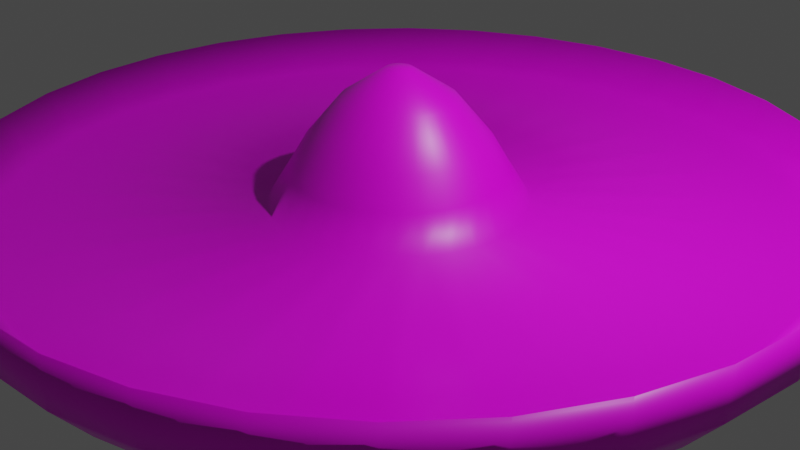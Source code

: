 # Source: sombrero.blend  (saved by Blender 2.93.21; exported with 4.5.12 LTS)
import bpy
from mathutils import Matrix  # noqa: F401  (used for matrix-valued properties, if any)

bpy.ops.wm.read_factory_settings(use_empty=True)
scene = bpy.context.scene
scene.name = 'Scene'

# ---- collections
col_collection = bpy.data.collections.new('Collection'); scene.collection.children.link(col_collection)

# ---- images (referenced by path relative to the original .blend; pixels are not part of the script)
import os
ASSET_DIR = os.environ.get("B2B_ASSET_DIR", "")  # directory of the original .blend (textures are referenced by path, not embedded)
HERE = os.path.dirname(os.path.abspath(__file__))  # packed textures are extracted next to this script under _unpacked/

def load_image(name, relpath, width, height, colorspace="sRGB"):
    """Load a texture the original file referenced (path relative to the .blend, or extracted next to this script)."""
    p = next((c for c in (os.path.join(HERE, relpath), os.path.join(ASSET_DIR, relpath)) if relpath and os.path.exists(c)), "")
    if p:
        img = bpy.data.images.load(p, check_existing=True)
        img.name = name
    else:  # same state as the original file: an image datablock whose file is absent (Cycles renders it pink)
        img = bpy.data.images.new(name, width, height)
        img.source = "FILE"
        img.filepath = "//" + (relpath or name)
    img.colorspace_settings.name = colorspace
    return img
img_sombreros_png = load_image('sombreros.png', 'sombreros.png', 1024, 1024, 'sRGB')

# ---- materials (node trees are filled in below, after node groups)
mat_materialmaam = bpy.data.materials.new('MaterialMaam')
mat_materialmaam.alpha_threshold = 0.0
mat_materialmaam.use_transparent_shadow = False
mat_materialmaam.line_color = (0.0, 0.0, 0.0, 1.0)

# ---- material node trees
mat_materialmaam.use_nodes = True; mat_materialmaam.node_tree.nodes.clear()
_N = mat_materialmaam.node_tree.nodes; _L = mat_materialmaam.node_tree.links
n0 = _N.new('ShaderNodeOutputMaterial'); n0.name = 'Material Output'; n0.location = (300, 300)
n1 = _N.new('ShaderNodeBsdfPrincipled'); n1.name = 'Principled BSDF'; n1.location = (10, 300)
n1.distribution = 'GGX'
n1.subsurface_method = 'BURLEY'
n1.inputs[2].default_value = 0.4
n1.inputs[3].default_value = 1.45
n1.inputs[27].default_value = (0.0, 0.0, 0.0, 1.0)
n1.inputs[28].default_value = 1.0
n2 = _N.new('ShaderNodeTexImage'); n2.name = 'Image Texture'; n2.location = (-280, 275)
n2.image = img_sombreros_png
_L.new(n1.outputs[0], n0.inputs[0])
_L.new(n2.outputs[0], n1.inputs[0])
n0.is_active_output = True

# ---- world
world_world = bpy.data.worlds.new('World'); scene.world = world_world
world_world.use_nodes = True; world_world.node_tree.nodes.clear()
_N = world_world.node_tree.nodes; _L = world_world.node_tree.links
n0 = _N.new('ShaderNodeOutputWorld'); n0.name = 'World Output'; n0.location = (300, 300)
n1 = _N.new('ShaderNodeBackground'); n1.name = 'Background'; n1.location = (10, 300)
n1.inputs[0].default_value = (0.05088, 0.05088, 0.05088, 1.0)
_L.new(n1.outputs[0], n0.inputs[0])
n0.is_active_output = True
world_world.color = (0.05088, 0.05088, 0.05088)
world_world.use_sun_shadow = False
world_world.sun_shadow_jitter_overblur = 0.0

# ---- cameras
cam_camera = bpy.data.cameras.new('Camera')
cam_camera.clip_end = 100.0
cam_camera.ortho_scale = 7.314

# ---- lights
light_light = bpy.data.lights.new('Light', 'POINT')
light_light.transmission_factor = 0.0
light_light.energy = 1000.0
light_light.shadow_soft_size = 0.1
light_light.shadow_maximum_resolution = 0.006
light_light.use_absolute_resolution = True

# ---- meshes
me_cylinder = bpy.data.meshes.new('Cylinder')
me_cylinder.from_pydata([(0.0, 4.0, -0.25), (-3.414e-07, 1.318, 0.25), (0.7804, 3.923, -0.25), (0.2571, 1.292, 0.25), (1.531, 3.696, -0.25), (0.5043, 1.217, 0.25), (2.222, 3.326, -0.25), (0.7321, 1.096, 0.25), (2.828, 2.828, -0.25), (0.9318, 0.9318, 0.25), (3.326, 2.222, -0.25), (1.096, 0.7321, 0.25), (3.696, 1.531, -0.25), (1.217, 0.5043, 0.25), (3.923, 0.7804, -0.25), (1.292, 0.2571, 0.25), (4.0, -1.748e-07, -0.25), (1.318, -9.452e-08, 0.25), (3.923, -0.7804, -0.25), (1.292, -0.2571, 0.25), (3.696, -1.531, -0.25), (1.217, -0.5043, 0.25), (3.326, -2.222, -0.25), (1.096, -0.7321, 0.25), (2.828, -2.828, -0.25), (0.9318, -0.9318, 0.25), (2.222, -3.326, -0.25), (0.7321, -1.096, 0.25), (1.531, -3.696, -0.25), (0.5043, -1.217, 0.25), (0.7804, -3.923, -0.25), (0.2571, -1.292, 0.25), (-3.497e-07, -4.0, -0.25), (-1.89e-07, -1.318, 0.25), (-0.7804, -3.923, -0.25), (-0.2571, -1.292, 0.25), (-1.531, -3.696, -0.25), (-0.5043, -1.217, 0.25), (-2.222, -3.326, -0.25), (-0.7321, -1.096, 0.25), (-2.828, -2.828, -0.25), (-0.9318, -0.9318, 0.25), (-3.326, -2.222, -0.25), (-1.096, -0.7321, 0.25), (-3.696, -1.531, -0.25), (-1.217, -0.5043, 0.25), (-3.923, -0.7804, -0.25), (-1.292, -0.2571, 0.25), (-4.0, 4.77e-08, -0.25), (-1.318, 4.77e-08, 0.25), (-3.923, 0.7804, -0.25), (-1.292, 0.2571, 0.25), (-3.696, 1.531, -0.25), (-1.217, 0.5043, 0.25), (-3.326, 2.222, -0.25), (-1.096, 0.7321, 0.25), (-2.828, 2.828, -0.25), (-0.9318, 0.9318, 0.25), (-2.222, 3.326, -0.25), (-0.7321, 1.096, 0.25), (-1.531, 3.696, -0.25), (-0.5043, 1.217, 0.25), (-0.7804, 3.923, -0.25), (-0.2571, 1.292, 0.25), (4.623e-08, 4.359, 0.1994), (0.8505, 4.276, 0.1994), (0.8505, 4.276, 0.6994), (4.623e-08, 4.359, 0.6994), (1.668, 4.027, 0.1994), (1.668, 4.027, 0.6994), (2.422, 3.625, 0.1994), (2.422, 3.625, 0.6994), (3.082, 3.082, 0.1994), (3.082, 3.082, 0.6994), (3.625, 2.422, 0.1994), (3.625, 2.422, 0.6994), (4.027, 1.668, 0.1994), (4.027, 1.668, 0.6994), (4.276, 0.8505, 0.1994), (4.276, 0.8505, 0.6994), (4.359, -1.851e-07, 0.1994), (4.359, -1.851e-07, 0.6994), (4.276, -0.8505, 0.1994), (4.276, -0.8505, 0.6994), (4.027, -1.668, 0.1994), (4.027, -1.668, 0.6994), (3.625, -2.422, 0.1994), (3.625, -2.422, 0.6994), (3.082, -3.082, 0.1994), (3.082, -3.082, 0.6994), (2.422, -3.625, 0.1994), (2.422, -3.625, 0.6994), (1.668, -4.027, 0.1994), (1.668, -4.027, 0.6994), (0.8505, -4.276, 0.1994), (0.8505, -4.276, 0.6994), (-3.702e-07, -4.359, 0.1994), (-3.702e-07, -4.359, 0.6994), (-0.8505, -4.276, 0.1994), (-0.8505, -4.276, 0.6994), (-1.668, -4.027, 0.1994), (-1.668, -4.027, 0.6994), (-2.422, -3.625, 0.1994), (-2.422, -3.625, 0.6994), (-3.082, -3.082, 0.1994), (-3.082, -3.082, 0.6994), (-3.625, -2.422, 0.1994), (-3.625, -2.422, 0.6994), (-4.027, -1.668, 0.1994), (-4.027, -1.668, 0.6994), (-4.276, -0.8505, 0.1994), (-4.276, -0.8505, 0.6994), (-4.359, 4.77e-08, 0.1994), (-4.359, 4.77e-08, 0.6994), (-4.276, 0.8505, 0.1994), (-4.276, 0.8505, 0.6994), (-4.027, 1.668, 0.1994), (-4.027, 1.668, 0.6994), (-3.625, 2.422, 0.1994), (-3.625, 2.422, 0.6994), (-3.082, 3.082, 0.1994), (-3.082, 3.082, 0.6994), (-2.422, 3.625, 0.1994), (-2.422, 3.625, 0.6994), (-1.668, 4.027, 0.1994), (-1.668, 4.027, 0.6994), (-0.8505, 4.276, 0.1994), (-0.8505, 4.276, 0.6994), (0.7804, 3.923, 0.25), (0.0, 4.0, 0.25), (1.531, 3.696, 0.25), (2.222, 3.326, 0.25), (2.828, 2.828, 0.25), (3.326, 2.222, 0.25), (3.696, 1.531, 0.25), (3.923, 0.7804, 0.25), (4.0, -1.748e-07, 0.25), (3.923, -0.7804, 0.25), (3.696, -1.531, 0.25), (3.326, -2.222, 0.25), (2.828, -2.828, 0.25), (2.222, -3.326, 0.25), (1.531, -3.696, 0.25), (0.7804, -3.923, 0.25), (-3.497e-07, -4.0, 0.25), (-0.7804, -3.923, 0.25), (-1.531, -3.696, 0.25), (-2.222, -3.326, 0.25), (-2.828, -2.828, 0.25), (-3.326, -2.222, 0.25), (-3.696, -1.531, 0.25), (-3.923, -0.7804, 0.25), (-4.0, 4.77e-08, 0.25), (-3.923, 0.7804, 0.25), (-3.696, 1.531, 0.25), (-3.326, 2.222, 0.25), (-2.828, 2.828, 0.25), (-2.222, 3.326, 0.25), (-1.531, 3.696, 0.25), (-0.7804, 3.923, 0.25), (0.1825, 0.9176, 0.8756), (-2.504e-07, 0.9355, 0.8756), (0.358, 0.8643, 0.8756), (0.5198, 0.7779, 0.8756), (0.6615, 0.6615, 0.8756), (0.7779, 0.5198, 0.8756), (0.8643, 0.358, 0.8756), (0.9176, 0.1825, 0.8756), (0.9355, -6.837e-08, 0.8756), (0.9176, -0.1825, 0.8756), (0.8643, -0.358, 0.8756), (0.7779, -0.5198, 0.8756), (0.6615, -0.6615, 0.8756), (0.5198, -0.7779, 0.8756), (0.358, -0.8643, 0.8756), (0.1825, -0.9176, 0.8756), (-1.422e-07, -0.9355, 0.8756), (-0.1825, -0.9176, 0.8756), (-0.358, -0.8643, 0.8756), (-0.5198, -0.7779, 0.8756), (-0.6615, -0.6615, 0.8756), (-0.7779, -0.5198, 0.8756), (-0.8643, -0.358, 0.8756), (-0.9176, -0.1825, 0.8756), (-0.9355, 3.26e-08, 0.8756), (-0.9176, 0.1825, 0.8756), (-0.8643, 0.358, 0.8756), (-0.7779, 0.5198, 0.8756), (-0.6615, 0.6615, 0.8756), (-0.5198, 0.7779, 0.8756), (-0.358, 0.8643, 0.8756), (-0.1825, 0.9176, 0.8756), (0.113, 0.568, 1.304), (-1.72e-07, 0.5791, 1.304), (0.2216, 0.535, 1.304), (0.3217, 0.4815, 1.304), (0.4095, 0.4095, 1.304), (0.4815, 0.3217, 1.304), (0.535, 0.2216, 1.304), (0.568, 0.113, 1.304), (0.5791, -4.159e-08, 1.304), (0.568, -0.113, 1.304), (0.535, -0.2216, 1.304), (0.4815, -0.3217, 1.304), (0.4095, -0.4095, 1.304), (0.3217, -0.4815, 1.304), (0.2216, -0.535, 1.304), (0.113, -0.568, 1.304), (-1.05e-07, -0.5791, 1.304), (-0.113, -0.568, 1.304), (-0.2216, -0.535, 1.304), (-0.3217, -0.4815, 1.304), (-0.4095, -0.4095, 1.304), (-0.4815, -0.3217, 1.304), (-0.535, -0.2216, 1.304), (-0.568, -0.113, 1.304), (-0.5791, 2.09e-08, 1.304), (-0.568, 0.113, 1.304), (-0.535, 0.2216, 1.304), (-0.4815, 0.3217, 1.304), (-0.4095, 0.4095, 1.304), (-0.3217, 0.4815, 1.304), (-0.2216, 0.535, 1.304), (-0.113, 0.568, 1.304), (0.02728, 0.1371, 1.596), (-6.668e-08, 0.1398, 1.596), (0.05351, 0.1292, 1.596), (0.07768, 0.1163, 1.596), (0.09887, 0.09887, 1.596), (0.1163, 0.07768, 1.596), (0.1292, 0.05351, 1.596), (0.1371, 0.02728, 1.596), (0.1398, -8.087e-09, 1.596), (0.1371, -0.02728, 1.596), (0.1292, -0.05351, 1.596), (0.1163, -0.07768, 1.596), (0.09887, -0.09887, 1.596), (0.07768, -0.1163, 1.596), (0.05351, -0.1292, 1.596), (0.02728, -0.1371, 1.596), (-5.051e-08, -0.1398, 1.596), (-0.02728, -0.1371, 1.596), (-0.05351, -0.1292, 1.596), (-0.07768, -0.1163, 1.596), (-0.09887, -0.09887, 1.596), (-0.1163, -0.07768, 1.596), (-0.1292, -0.05351, 1.596), (-0.1371, -0.02728, 1.596), (-0.1398, 7.005e-09, 1.596), (-0.1371, 0.02728, 1.596), (-0.1292, 0.05351, 1.596), (-0.1163, 0.07768, 1.596), (-0.09887, 0.09887, 1.596), (-0.07768, 0.1163, 1.596), (-0.05351, 0.1292, 1.596), (-0.02728, 0.1371, 1.596), (0.2158, 1.085, 0.5878), (0.4233, 1.022, 0.5878), (-0.7822, 0.7822, 0.5878), (-0.6146, 0.9198, 0.5878), (0.2158, -1.085, 0.5878), (-1.623e-07, -1.106, 0.5878), (0.6146, 0.9198, 0.5878), (-0.4233, 1.022, 0.5878), (-0.2158, -1.085, 0.5878), (0.7822, 0.7822, 0.5878), (-0.2158, 1.085, 0.5878), (-0.4233, -1.022, 0.5878), (0.9198, 0.6146, 0.5878), (-2.902e-07, 1.106, 0.5878), (-0.6146, -0.9198, 0.5878), (1.022, 0.4233, 0.5878), (-0.7822, -0.7822, 0.5878), (1.085, 0.2158, 0.5878), (-0.9198, -0.6146, 0.5878), (1.106, -8.186e-08, 0.5878), (-1.022, -0.4233, 0.5878), (1.085, -0.2158, 0.5878), (-1.085, -0.2158, 0.5878), (1.022, -0.4233, 0.5878), (-1.106, 3.753e-08, 0.5878), (0.9198, -0.6146, 0.5878), (-1.085, 0.2158, 0.5878), (0.7822, -0.7822, 0.5878), (-1.022, 0.4233, 0.5878), (0.6146, -0.9198, 0.5878), (-0.9198, 0.6146, 0.5878), (0.4233, -1.022, 0.5878), (3.18e-08, -1.412e-09, 1.611)], [], [(134, 135, 79, 77), (32, 30, 94, 96), (14, 12, 76, 78), (151, 152, 113, 111), (142, 143, 95, 93), (48, 46, 110, 112), (133, 134, 77, 75), (30, 28, 92, 94), (159, 129, 67, 127), (12, 10, 74, 76), (150, 151, 111, 109), (0, 62, 126, 64), (141, 142, 93, 91), (46, 44, 108, 110), (132, 133, 75, 73), (28, 26, 90, 92), (158, 159, 127, 125), (10, 8, 72, 74), (149, 150, 109, 107), (62, 60, 124, 126), (140, 141, 91, 89), (44, 42, 106, 108), (131, 132, 73, 71), (26, 24, 88, 90), (157, 158, 125, 123), (8, 6, 70, 72), (148, 149, 107, 105), (60, 58, 122, 124), (139, 140, 89, 87), (42, 40, 104, 106), (257, 256, 160, 162), (130, 131, 71, 69), (24, 22, 86, 88), (0, 2, 4, 6, 8, 10, 12, 14, 16, 18, 20, 22, 24, 26, 28, 30, 32, 34, 36, 38, 40, 42, 44, 46, 48, 50, 52, 54, 56, 58, 60, 62), (64, 67, 66, 65), (65, 66, 69, 68), (68, 69, 71, 70), (70, 71, 73, 72), (72, 73, 75, 74), (74, 75, 77, 76), (76, 77, 79, 78), (78, 79, 81, 80), (80, 81, 83, 82), (82, 83, 85, 84), (84, 85, 87, 86), (86, 87, 89, 88), (88, 89, 91, 90), (90, 91, 93, 92), (92, 93, 95, 94), (94, 95, 97, 96), (96, 97, 99, 98), (98, 99, 101, 100), (100, 101, 103, 102), (102, 103, 105, 104), (104, 105, 107, 106), (106, 107, 109, 108), (108, 109, 111, 110), (110, 111, 113, 112), (112, 113, 115, 114), (114, 115, 117, 116), (116, 117, 119, 118), (118, 119, 121, 120), (120, 121, 123, 122), (122, 123, 125, 124), (124, 125, 127, 126), (126, 127, 67, 64), (50, 48, 112, 114), (143, 144, 97, 95), (152, 153, 115, 113), (16, 14, 78, 80), (34, 32, 96, 98), (135, 136, 81, 79), (52, 50, 114, 116), (144, 145, 99, 97), (153, 154, 117, 115), (18, 16, 80, 82), (36, 34, 98, 100), (136, 137, 83, 81), (2, 0, 64, 65), (54, 52, 116, 118), (145, 146, 101, 99), (129, 128, 66, 67), (154, 155, 119, 117), (20, 18, 82, 84), (38, 36, 100, 102), (137, 138, 85, 83), (56, 54, 118, 120), (146, 147, 103, 101), (4, 2, 65, 68), (155, 156, 121, 119), (22, 20, 84, 86), (128, 130, 69, 66), (40, 38, 102, 104), (138, 139, 87, 85), (58, 56, 120, 122), (147, 148, 105, 103), (6, 4, 68, 70), (156, 157, 123, 121), (1, 3, 128, 129), (3, 5, 130, 128), (5, 7, 131, 130), (7, 9, 132, 131), (9, 11, 133, 132), (11, 13, 134, 133), (13, 15, 135, 134), (15, 17, 136, 135), (17, 19, 137, 136), (19, 21, 138, 137), (21, 23, 139, 138), (23, 25, 140, 139), (25, 27, 141, 140), (27, 29, 142, 141), (29, 31, 143, 142), (31, 33, 144, 143), (33, 35, 145, 144), (35, 37, 146, 145), (37, 39, 147, 146), (39, 41, 148, 147), (41, 43, 149, 148), (43, 45, 150, 149), (45, 47, 151, 150), (47, 49, 152, 151), (49, 51, 153, 152), (51, 53, 154, 153), (53, 55, 155, 154), (55, 57, 156, 155), (57, 59, 157, 156), (59, 61, 158, 157), (61, 63, 159, 158), (63, 1, 129, 159), (165, 164, 196, 197), (259, 258, 188, 189), (261, 260, 175, 176), (262, 257, 162, 163), (263, 259, 189, 190), (264, 261, 176, 177), (265, 262, 163, 164), (266, 263, 190, 191), (267, 264, 177, 178), (268, 265, 164, 165), (269, 266, 191, 161), (270, 267, 178, 179), (271, 268, 165, 166), (272, 270, 179, 180), (273, 271, 166, 167), (274, 272, 180, 181), (275, 273, 167, 168), (276, 274, 181, 182), (277, 275, 168, 169), (278, 276, 182, 183), (279, 277, 169, 170), (280, 278, 183, 184), (281, 279, 170, 171), (282, 280, 184, 185), (283, 281, 171, 172), (284, 282, 185, 186), (285, 283, 172, 173), (286, 284, 186, 187), (287, 285, 173, 174), (256, 269, 161, 160), (258, 286, 187, 188), (260, 287, 174, 175), (200, 199, 231, 232), (161, 191, 223, 193), (179, 178, 210, 211), (166, 165, 197, 198), (180, 179, 211, 212), (167, 166, 198, 199), (181, 180, 212, 213), (168, 167, 199, 200), (182, 181, 213, 214), (169, 168, 200, 201), (183, 182, 214, 215), (170, 169, 201, 202), (184, 183, 215, 216), (171, 170, 202, 203), (185, 184, 216, 217), (172, 171, 203, 204), (186, 185, 217, 218), (173, 172, 204, 205), (187, 186, 218, 219), (174, 173, 205, 206), (160, 161, 193, 192), (188, 187, 219, 220), (175, 174, 206, 207), (162, 160, 192, 194), (189, 188, 220, 221), (176, 175, 207, 208), (163, 162, 194, 195), (190, 189, 221, 222), (177, 176, 208, 209), (164, 163, 195, 196), (191, 190, 222, 223), (178, 177, 209, 210), (253, 252, 288), (214, 213, 245, 246), (201, 200, 232, 233), (215, 214, 246, 247), (202, 201, 233, 234), (216, 215, 247, 248), (203, 202, 234, 235), (217, 216, 248, 249), (204, 203, 235, 236), (218, 217, 249, 250), (205, 204, 236, 237), (219, 218, 250, 251), (206, 205, 237, 238), (192, 193, 225, 224), (220, 219, 251, 252), (207, 206, 238, 239), (194, 192, 224, 226), (221, 220, 252, 253), (208, 207, 239, 240), (195, 194, 226, 227), (222, 221, 253, 254), (209, 208, 240, 241), (196, 195, 227, 228), (223, 222, 254, 255), (210, 209, 241, 242), (197, 196, 228, 229), (193, 223, 255, 225), (211, 210, 242, 243), (198, 197, 229, 230), (212, 211, 243, 244), (199, 198, 230, 231), (213, 212, 244, 245), (31, 29, 287, 260), (57, 55, 286, 258), (3, 1, 269, 256), (29, 27, 285, 287), (55, 53, 284, 286), (27, 25, 283, 285), (53, 51, 282, 284), (25, 23, 281, 283), (51, 49, 280, 282), (23, 21, 279, 281), (49, 47, 278, 280), (21, 19, 277, 279), (47, 45, 276, 278), (19, 17, 275, 277), (45, 43, 274, 276), (17, 15, 273, 275), (43, 41, 272, 274), (15, 13, 271, 273), (41, 39, 270, 272), (13, 11, 268, 271), (39, 37, 267, 270), (1, 63, 266, 269), (11, 9, 265, 268), (37, 35, 264, 267), (63, 61, 263, 266), (9, 7, 262, 265), (35, 33, 261, 264), (61, 59, 259, 263), (7, 5, 257, 262), (33, 31, 260, 261), (59, 57, 258, 259), (5, 3, 256, 257), (240, 239, 288), (227, 226, 288), (254, 253, 288), (241, 240, 288), (228, 227, 288), (255, 254, 288), (242, 241, 288), (229, 228, 288), (225, 255, 288), (243, 242, 288), (230, 229, 288), (244, 243, 288), (231, 230, 288), (245, 244, 288), (232, 231, 288), (246, 245, 288), (233, 232, 288), (247, 246, 288), (234, 233, 288), (248, 247, 288), (235, 234, 288), (249, 248, 288), (236, 235, 288), (250, 249, 288), (237, 236, 288), (251, 250, 288), (238, 237, 288), (224, 225, 288), (252, 251, 288), (239, 238, 288), (226, 224, 288)])
me_cylinder.polygons.foreach_set('use_smooth', [True] * 289)
_uv = me_cylinder.uv_layers.new(name='UVMap')
_uv.uv.foreach_set('vector', [0.2363, 0.842, 0.2406, 0.8643, 0.2255, 0.8657, 0.2217, 0.8463, 0.1172, 0.9535, 0.1327, 0.9535, 0.134, 0.9651, 0.1162, 0.9652, 0.2028, 0.8679, 0.2, 0.8527, 0.2111, 0.8493, 0.2145, 0.8666, 0.008803, 0.8855, 0.00909, 0.8625, 0.02435, 0.8643, 0.02415, 0.8843, 0.159, 0.9871, 0.1364, 0.9916, 0.135, 0.9763, 0.1546, 0.9724, 0.04712, 0.8667, 0.04702, 0.8822, 0.03532, 0.8834, 0.03547, 0.8656, 0.2278, 0.821, 0.2363, 0.842, 0.2217, 0.8463, 0.2143, 0.828, 0.1327, 0.9535, 0.1479, 0.9505, 0.1514, 0.9616, 0.134, 0.9651, 0.1146, 0.7595, 0.1373, 0.7597, 0.1356, 0.7748, 0.1158, 0.7747, 0.2, 0.8527, 0.1943, 0.8385, 0.2045, 0.8331, 0.2111, 0.8493, 0.01302, 0.9081, 0.008803, 0.8855, 0.02415, 0.8843, 0.02784, 0.9039, 0.1333, 0.7974, 0.1178, 0.7973, 0.1167, 0.7857, 0.1343, 0.7858, 0.1802, 0.9782, 0.159, 0.9871, 0.1546, 0.9724, 0.173, 0.9647, 0.04702, 0.8822, 0.04987, 0.8975, 0.03863, 0.9009, 0.03532, 0.8834, 0.2153, 0.802, 0.2278, 0.821, 0.2143, 0.828, 0.2035, 0.8115, 0.1479, 0.9505, 0.1622, 0.9446, 0.1678, 0.9548, 0.1514, 0.9616, 0.09234, 0.7637, 0.1146, 0.7595, 0.1158, 0.7747, 0.09647, 0.7783, 0.1943, 0.8385, 0.1859, 0.8258, 0.1948, 0.8184, 0.2045, 0.8331, 0.02159, 0.9295, 0.01302, 0.9081, 0.02784, 0.9039, 0.0353, 0.9225, 0.1178, 0.7973, 0.1027, 0.8, 0.09944, 0.7889, 0.1167, 0.7857, 0.1991, 0.9654, 0.1802, 0.9782, 0.173, 0.9647, 0.1895, 0.9536, 0.04987, 0.8975, 0.05563, 0.9119, 0.04528, 0.9174, 0.03863, 0.9009, 0.1994, 0.7859, 0.2153, 0.802, 0.2035, 0.8115, 0.1896, 0.7975, 0.1622, 0.9446, 0.175, 0.936, 0.1825, 0.9449, 0.1678, 0.9548, 0.07131, 0.7721, 0.09234, 0.7637, 0.09647, 0.7783, 0.07818, 0.7856, 0.1859, 0.8258, 0.1752, 0.815, 0.1825, 0.806, 0.1948, 0.8184, 0.0342, 0.9488, 0.02159, 0.9295, 0.0353, 0.9225, 0.04626, 0.9392, 0.1027, 0.8, 0.08857, 0.8056, 0.08317, 0.7954, 0.09944, 0.7889, 0.2152, 0.9492, 0.1991, 0.9654, 0.1895, 0.9536, 0.2034, 0.9395, 0.05563, 0.9119, 0.06406, 0.9248, 0.05503, 0.9323, 0.04528, 0.9174, 0.141, 0.8838, 0.139, 0.8867, 0.135, 0.8836, 0.1365, 0.8814, 0.1805, 0.7731, 0.1994, 0.7859, 0.1896, 0.7975, 0.1732, 0.7864, 0.175, 0.936, 0.1858, 0.9251, 0.1949, 0.9324, 0.1825, 0.9449, 0.2277, 0.7608, 0.2293, 0.7611, 0.2308, 0.7618, 0.2322, 0.7627, 0.2334, 0.7639, 0.2343, 0.7652, 0.2349, 0.7668, 0.2352, 0.7684, 0.2352, 0.7701, 0.2349, 0.7717, 0.2343, 0.7732, 0.2334, 0.7746, 0.2322, 0.7758, 0.2308, 0.7767, 0.2293, 0.7773, 0.2276, 0.7777, 0.226, 0.7776, 0.2243, 0.7773, 0.2228, 0.7767, 0.2214, 0.7757, 0.2202, 0.7746, 0.2193, 0.7732, 0.2187, 0.7716, 0.2184, 0.77, 0.2184, 0.7683, 0.2187, 0.7667, 0.2194, 0.7651, 0.2203, 0.7637, 0.2215, 0.7626, 0.2229, 0.7617, 0.2244, 0.7611, 0.226, 0.7608, 0.1343, 0.7858, 0.1356, 0.7748, 0.155, 0.7788, 0.1516, 0.7894, 0.1516, 0.7894, 0.155, 0.7788, 0.1732, 0.7864, 0.1679, 0.7961, 0.1679, 0.7961, 0.1732, 0.7864, 0.1896, 0.7975, 0.1825, 0.806, 0.1825, 0.806, 0.1896, 0.7975, 0.2035, 0.8115, 0.1948, 0.8184, 0.1948, 0.8184, 0.2035, 0.8115, 0.2143, 0.828, 0.2045, 0.8331, 0.2045, 0.8331, 0.2143, 0.828, 0.2217, 0.8463, 0.2111, 0.8493, 0.2111, 0.8493, 0.2217, 0.8463, 0.2255, 0.8657, 0.2145, 0.8666, 0.2145, 0.8666, 0.2255, 0.8657, 0.2255, 0.8854, 0.2145, 0.8842, 0.2145, 0.8842, 0.2255, 0.8854, 0.2218, 0.9047, 0.2112, 0.9015, 0.2112, 0.9015, 0.2218, 0.9047, 0.2143, 0.923, 0.2046, 0.9178, 0.2046, 0.9178, 0.2143, 0.923, 0.2034, 0.9395, 0.1949, 0.9324, 0.1949, 0.9324, 0.2034, 0.9395, 0.1895, 0.9536, 0.1825, 0.9449, 0.1825, 0.9449, 0.1895, 0.9536, 0.173, 0.9647, 0.1678, 0.9548, 0.1678, 0.9548, 0.173, 0.9647, 0.1546, 0.9724, 0.1514, 0.9616, 0.1514, 0.9616, 0.1546, 0.9724, 0.135, 0.9763, 0.134, 0.9651, 0.134, 0.9651, 0.135, 0.9763, 0.115, 0.9763, 0.1162, 0.9652, 0.1162, 0.9652, 0.115, 0.9763, 0.09536, 0.9724, 0.09872, 0.9617, 0.09872, 0.9617, 0.09536, 0.9724, 0.07688, 0.9647, 0.08228, 0.9548, 0.08228, 0.9548, 0.07688, 0.9647, 0.0603, 0.9535, 0.06752, 0.9449, 0.06752, 0.9449, 0.0603, 0.9535, 0.04626, 0.9392, 0.05503, 0.9323, 0.05503, 0.9323, 0.04626, 0.9392, 0.0353, 0.9225, 0.04528, 0.9174, 0.04528, 0.9174, 0.0353, 0.9225, 0.02784, 0.9039, 0.03863, 0.9009, 0.03863, 0.9009, 0.02784, 0.9039, 0.02415, 0.8843, 0.03532, 0.8834, 0.03532, 0.8834, 0.02415, 0.8843, 0.02435, 0.8643, 0.03547, 0.8656, 0.03547, 0.8656, 0.02435, 0.8643, 0.02846, 0.8448, 0.03909, 0.8482, 0.03909, 0.8482, 0.02846, 0.8448, 0.0363, 0.8265, 0.04602, 0.8319, 0.04602, 0.8319, 0.0363, 0.8265, 0.04752, 0.8101, 0.05596, 0.8173, 0.05596, 0.8173, 0.04752, 0.8101, 0.06166, 0.7963, 0.06849, 0.805, 0.06849, 0.805, 0.06166, 0.7963, 0.07818, 0.7856, 0.08317, 0.7954, 0.08317, 0.7954, 0.07818, 0.7856, 0.09647, 0.7783, 0.09944, 0.7889, 0.09944, 0.7889, 0.09647, 0.7783, 0.1158, 0.7747, 0.1167, 0.7857, 0.1167, 0.7857, 0.1158, 0.7747, 0.1356, 0.7748, 0.1343, 0.7858, 0.05027, 0.8516, 0.04712, 0.8667, 0.03547, 0.8656, 0.03909, 0.8482, 0.1364, 0.9916, 0.1134, 0.9916, 0.115, 0.9763, 0.135, 0.9763, 0.00909, 0.8625, 0.01387, 0.84, 0.02846, 0.8448, 0.02435, 0.8643, 0.203, 0.8833, 0.2028, 0.8679, 0.2145, 0.8666, 0.2145, 0.8842, 0.102, 0.9504, 0.1172, 0.9535, 0.1162, 0.9652, 0.09872, 0.9617, 0.2406, 0.8643, 0.2406, 0.8869, 0.2255, 0.8854, 0.2255, 0.8657, 0.05631, 0.8374, 0.05027, 0.8516, 0.03909, 0.8482, 0.04602, 0.8319, 0.1134, 0.9916, 0.09075, 0.9871, 0.09536, 0.9724, 0.115, 0.9763, 0.01387, 0.84, 0.02295, 0.819, 0.0363, 0.8265, 0.02846, 0.8448, 0.2001, 0.8983, 0.203, 0.8833, 0.2145, 0.8842, 0.2112, 0.9015, 0.08773, 0.9444, 0.102, 0.9504, 0.09872, 0.9617, 0.08228, 0.9548, 0.2406, 0.8869, 0.2363, 0.9092, 0.2218, 0.9047, 0.2255, 0.8854, 0.1483, 0.8005, 0.1333, 0.7974, 0.1343, 0.7858, 0.1516, 0.7894, 0.065, 0.8246, 0.05631, 0.8374, 0.04602, 0.8319, 0.05596, 0.8173, 0.09075, 0.9871, 0.06947, 0.9782, 0.07688, 0.9647, 0.09536, 0.9724, 0.1373, 0.7597, 0.1596, 0.7643, 0.155, 0.7788, 0.1356, 0.7748, 0.02295, 0.819, 0.03593, 0.8002, 0.04752, 0.8101, 0.0363, 0.8265, 0.1943, 0.9124, 0.2001, 0.8983, 0.2112, 0.9015, 0.2046, 0.9178, 0.0749, 0.9358, 0.08773, 0.9444, 0.08228, 0.9548, 0.06752, 0.9449, 0.2363, 0.9092, 0.2277, 0.9302, 0.2143, 0.923, 0.2218, 0.9047, 0.07583, 0.8139, 0.065, 0.8246, 0.05596, 0.8173, 0.06849, 0.805, 0.06947, 0.9782, 0.05037, 0.9652, 0.0603, 0.9535, 0.07688, 0.9647, 0.1625, 0.8064, 0.1483, 0.8005, 0.1516, 0.7894, 0.1679, 0.7961, 0.03593, 0.8002, 0.05226, 0.7844, 0.06166, 0.7963, 0.04752, 0.8101, 0.1858, 0.9251, 0.1943, 0.9124, 0.2046, 0.9178, 0.1949, 0.9324, 0.1596, 0.7643, 0.1805, 0.7731, 0.1732, 0.7864, 0.155, 0.7788, 0.06406, 0.9248, 0.0749, 0.9358, 0.06752, 0.9449, 0.05503, 0.9323, 0.2277, 0.9302, 0.2152, 0.9492, 0.2034, 0.9395, 0.2143, 0.923, 0.08857, 0.8056, 0.07583, 0.8139, 0.06849, 0.805, 0.08317, 0.7954, 0.05037, 0.9652, 0.0342, 0.9488, 0.04626, 0.9392, 0.0603, 0.9535, 0.1752, 0.815, 0.1625, 0.8064, 0.1679, 0.7961, 0.1825, 0.806, 0.05226, 0.7844, 0.07131, 0.7721, 0.07818, 0.7856, 0.06166, 0.7963, 0.141, 0.8947, 0.1445, 0.8912, 0.1844, 0.9241, 0.1737, 0.9347, 0.1445, 0.8912, 0.1473, 0.8871, 0.1928, 0.9115, 0.1844, 0.9241, 0.1473, 0.8871, 0.1491, 0.8825, 0.1986, 0.8976, 0.1928, 0.9115, 0.1491, 0.8825, 0.1501, 0.8776, 0.2015, 0.8828, 0.1986, 0.8976, 0.1501, 0.8776, 0.1501, 0.8726, 0.2015, 0.8677, 0.2015, 0.8828, 0.1501, 0.8726, 0.1491, 0.8678, 0.1986, 0.8529, 0.2015, 0.8677, 0.1491, 0.8678, 0.1472, 0.8632, 0.1928, 0.8389, 0.1986, 0.8529, 0.1472, 0.8632, 0.1444, 0.8591, 0.1844, 0.8264, 0.1928, 0.8389, 0.1444, 0.8591, 0.1409, 0.8556, 0.1737, 0.8157, 0.1844, 0.8264, 0.1409, 0.8556, 0.1367, 0.8528, 0.1612, 0.8073, 0.1737, 0.8157, 0.1367, 0.8528, 0.1321, 0.851, 0.1472, 0.8015, 0.1612, 0.8073, 0.1321, 0.851, 0.1273, 0.85, 0.1324, 0.7986, 0.1472, 0.8015, 0.1273, 0.85, 0.1223, 0.85, 0.1173, 0.7986, 0.1324, 0.7986, 0.1223, 0.85, 0.1174, 0.851, 0.1025, 0.8015, 0.1173, 0.7986, 0.1174, 0.851, 0.1129, 0.8529, 0.08858, 0.8073, 0.1025, 0.8015, 0.1129, 0.8529, 0.1087, 0.8557, 0.07603, 0.8157, 0.08858, 0.8073, 0.1087, 0.8557, 0.1052, 0.8592, 0.06535, 0.8264, 0.07603, 0.8157, 0.1052, 0.8592, 0.1025, 0.8634, 0.05696, 0.8389, 0.06535, 0.8264, 0.1025, 0.8634, 0.1006, 0.868, 0.05119, 0.8529, 0.05696, 0.8389, 0.1006, 0.868, 0.09967, 0.8728, 0.04824, 0.8677, 0.05119, 0.8529, 0.09967, 0.8728, 0.09969, 0.8778, 0.04824, 0.8828, 0.04824, 0.8677, 0.09969, 0.8778, 0.1007, 0.8827, 0.05119, 0.8976, 0.04824, 0.8828, 0.1007, 0.8827, 0.1026, 0.8872, 0.05696, 0.9115, 0.05119, 0.8976, 0.1026, 0.8872, 0.1054, 0.8914, 0.06535, 0.9241, 0.05696, 0.9115, 0.1054, 0.8914, 0.1089, 0.8949, 0.07603, 0.9348, 0.06535, 0.9241, 0.1089, 0.8949, 0.113, 0.8976, 0.08858, 0.9431, 0.07603, 0.9348, 0.113, 0.8976, 0.1176, 0.8995, 0.1025, 0.9489, 0.08858, 0.9431, 0.1176, 0.8995, 0.1225, 0.9004, 0.1173, 0.9519, 0.1025, 0.9489, 0.1225, 0.9004, 0.1275, 0.9004, 0.1324, 0.9519, 0.1173, 0.9519, 0.1275, 0.9004, 0.1323, 0.8994, 0.1472, 0.9489, 0.1324, 0.9519, 0.1323, 0.8994, 0.1369, 0.8975, 0.1612, 0.9431, 0.1472, 0.9489, 0.1369, 0.8975, 0.141, 0.8947, 0.1737, 0.9347, 0.1612, 0.9431, 0.138, 0.8739, 0.138, 0.8765, 0.1312, 0.8759, 0.1312, 0.8747, 0.1267, 0.8933, 0.1231, 0.8934, 0.1236, 0.8883, 0.1262, 0.8883, 0.1133, 0.8612, 0.1162, 0.8592, 0.1187, 0.8636, 0.1165, 0.8651, 0.1423, 0.8805, 0.141, 0.8838, 0.1365, 0.8814, 0.1375, 0.879, 0.1302, 0.8926, 0.1267, 0.8933, 0.1262, 0.8883, 0.1287, 0.8878, 0.1108, 0.8637, 0.1133, 0.8612, 0.1165, 0.8651, 0.1147, 0.8669, 0.143, 0.877, 0.1423, 0.8805, 0.1375, 0.879, 0.138, 0.8765, 0.1335, 0.8913, 0.1302, 0.8926, 0.1287, 0.8878, 0.1311, 0.8868, 0.1088, 0.8667, 0.1108, 0.8637, 0.1147, 0.8669, 0.1133, 0.869, 0.143, 0.8734, 0.143, 0.877, 0.138, 0.8765, 0.138, 0.8739, 0.1365, 0.8893, 0.1335, 0.8913, 0.1311, 0.8868, 0.1332, 0.8854, 0.1074, 0.87, 0.1088, 0.8667, 0.1133, 0.869, 0.1123, 0.8714, 0.1423, 0.8699, 0.143, 0.8734, 0.138, 0.8739, 0.1375, 0.8714, 0.1067, 0.8735, 0.1074, 0.87, 0.1123, 0.8714, 0.1118, 0.8739, 0.1409, 0.8666, 0.1423, 0.8699, 0.1375, 0.8714, 0.1365, 0.869, 0.1068, 0.8771, 0.1067, 0.8735, 0.1118, 0.8739, 0.1118, 0.8765, 0.1389, 0.8636, 0.1409, 0.8666, 0.1365, 0.869, 0.135, 0.8669, 0.1075, 0.8806, 0.1068, 0.8771, 0.1118, 0.8765, 0.1123, 0.879, 0.1364, 0.8611, 0.1389, 0.8636, 0.135, 0.8669, 0.1332, 0.8651, 0.1088, 0.8839, 0.1075, 0.8806, 0.1123, 0.879, 0.1133, 0.8814, 0.1334, 0.8591, 0.1364, 0.8611, 0.1332, 0.8651, 0.1311, 0.8636, 0.1108, 0.8868, 0.1088, 0.8839, 0.1133, 0.8814, 0.1147, 0.8836, 0.1301, 0.8578, 0.1334, 0.8591, 0.1311, 0.8636, 0.1287, 0.8626, 0.1134, 0.8893, 0.1108, 0.8868, 0.1147, 0.8836, 0.1166, 0.8854, 0.1266, 0.8571, 0.1301, 0.8578, 0.1287, 0.8626, 0.1262, 0.8621, 0.1163, 0.8913, 0.1134, 0.8893, 0.1166, 0.8854, 0.1187, 0.8868, 0.123, 0.8571, 0.1266, 0.8571, 0.1262, 0.8621, 0.1236, 0.8621, 0.1196, 0.8927, 0.1163, 0.8913, 0.1187, 0.8868, 0.1211, 0.8878, 0.1195, 0.8578, 0.123, 0.8571, 0.1236, 0.8621, 0.1211, 0.8626, 0.139, 0.8867, 0.1365, 0.8893, 0.1332, 0.8854, 0.135, 0.8836, 0.1231, 0.8934, 0.1196, 0.8927, 0.1211, 0.8878, 0.1236, 0.8883, 0.1162, 0.8592, 0.1195, 0.8578, 0.1211, 0.8626, 0.1187, 0.8636, 0.1298, 0.8712, 0.1305, 0.8723, 0.126, 0.8746, 0.1259, 0.8744, 0.1332, 0.8854, 0.1311, 0.8868, 0.1278, 0.8809, 0.1289, 0.8802, 0.1123, 0.8714, 0.1133, 0.869, 0.1193, 0.8722, 0.1188, 0.8733, 0.1375, 0.8714, 0.138, 0.8739, 0.1312, 0.8747, 0.131, 0.8734, 0.1118, 0.8739, 0.1123, 0.8714, 0.1188, 0.8733, 0.1185, 0.8745, 0.1365, 0.869, 0.1375, 0.8714, 0.131, 0.8734, 0.1305, 0.8723, 0.1118, 0.8765, 0.1118, 0.8739, 0.1185, 0.8745, 0.1185, 0.8758, 0.135, 0.8669, 0.1365, 0.869, 0.1305, 0.8723, 0.1298, 0.8712, 0.1123, 0.879, 0.1118, 0.8765, 0.1185, 0.8758, 0.1188, 0.877, 0.1332, 0.8651, 0.135, 0.8669, 0.1298, 0.8712, 0.129, 0.8703, 0.1133, 0.8814, 0.1123, 0.879, 0.1188, 0.877, 0.1192, 0.8782, 0.1311, 0.8636, 0.1332, 0.8651, 0.129, 0.8703, 0.1279, 0.8696, 0.1147, 0.8836, 0.1133, 0.8814, 0.1192, 0.8782, 0.1199, 0.8792, 0.1287, 0.8626, 0.1311, 0.8636, 0.1279, 0.8696, 0.1268, 0.8691, 0.1166, 0.8854, 0.1147, 0.8836, 0.1199, 0.8792, 0.1208, 0.8801, 0.1262, 0.8621, 0.1287, 0.8626, 0.1268, 0.8691, 0.1256, 0.8689, 0.1187, 0.8868, 0.1166, 0.8854, 0.1208, 0.8801, 0.1218, 0.8808, 0.1236, 0.8621, 0.1262, 0.8621, 0.1256, 0.8689, 0.1243, 0.8689, 0.1211, 0.8878, 0.1187, 0.8868, 0.1218, 0.8808, 0.123, 0.8813, 0.1211, 0.8626, 0.1236, 0.8621, 0.1243, 0.8689, 0.1231, 0.8691, 0.135, 0.8836, 0.1332, 0.8854, 0.1289, 0.8802, 0.1298, 0.8793, 0.1236, 0.8883, 0.1211, 0.8878, 0.123, 0.8813, 0.1242, 0.8816, 0.1187, 0.8636, 0.1211, 0.8626, 0.1231, 0.8691, 0.1219, 0.8696, 0.1365, 0.8814, 0.135, 0.8836, 0.1298, 0.8793, 0.1305, 0.8783, 0.1262, 0.8883, 0.1236, 0.8883, 0.1242, 0.8816, 0.1254, 0.8816, 0.1165, 0.8651, 0.1187, 0.8636, 0.1219, 0.8696, 0.1209, 0.8703, 0.1375, 0.879, 0.1365, 0.8814, 0.1305, 0.8783, 0.131, 0.8771, 0.1287, 0.8878, 0.1262, 0.8883, 0.1254, 0.8816, 0.1267, 0.8813, 0.1147, 0.8669, 0.1165, 0.8651, 0.1209, 0.8703, 0.12, 0.8711, 0.138, 0.8765, 0.1375, 0.879, 0.131, 0.8771, 0.1312, 0.8759, 0.1311, 0.8868, 0.1287, 0.8878, 0.1267, 0.8813, 0.1278, 0.8809, 0.1133, 0.869, 0.1147, 0.8669, 0.12, 0.8711, 0.1193, 0.8722, 0.125, 0.8765, 0.1247, 0.8765, 0.1249, 0.8752, 0.1188, 0.877, 0.1185, 0.8758, 0.1236, 0.8753, 0.1236, 0.8756, 0.129, 0.8703, 0.1298, 0.8712, 0.1259, 0.8744, 0.1257, 0.8742, 0.1192, 0.8782, 0.1188, 0.877, 0.1236, 0.8756, 0.1237, 0.8758, 0.1279, 0.8696, 0.129, 0.8703, 0.1257, 0.8742, 0.1255, 0.8741, 0.1199, 0.8792, 0.1192, 0.8782, 0.1237, 0.8758, 0.1239, 0.876, 0.1268, 0.8691, 0.1279, 0.8696, 0.1255, 0.8741, 0.1253, 0.874, 0.1208, 0.8801, 0.1199, 0.8792, 0.1239, 0.876, 0.124, 0.8762, 0.1256, 0.8689, 0.1268, 0.8691, 0.1253, 0.874, 0.125, 0.8739, 0.1218, 0.8808, 0.1208, 0.8801, 0.124, 0.8762, 0.1242, 0.8764, 0.1243, 0.8689, 0.1256, 0.8689, 0.125, 0.8739, 0.1248, 0.8739, 0.123, 0.8813, 0.1218, 0.8808, 0.1242, 0.8764, 0.1245, 0.8765, 0.1231, 0.8691, 0.1243, 0.8689, 0.1248, 0.8739, 0.1245, 0.874, 0.1298, 0.8793, 0.1289, 0.8802, 0.1257, 0.8762, 0.1259, 0.8761, 0.1242, 0.8816, 0.123, 0.8813, 0.1245, 0.8765, 0.1247, 0.8765, 0.1219, 0.8696, 0.1231, 0.8691, 0.1245, 0.874, 0.1243, 0.8741, 0.1305, 0.8783, 0.1298, 0.8793, 0.1259, 0.8761, 0.126, 0.8759, 0.1254, 0.8816, 0.1242, 0.8816, 0.1247, 0.8765, 0.125, 0.8765, 0.1209, 0.8703, 0.1219, 0.8696, 0.1243, 0.8741, 0.1241, 0.8742, 0.131, 0.8771, 0.1305, 0.8783, 0.126, 0.8759, 0.1261, 0.8756, 0.1267, 0.8813, 0.1254, 0.8816, 0.125, 0.8765, 0.1252, 0.8765, 0.12, 0.8711, 0.1209, 0.8703, 0.1241, 0.8742, 0.1239, 0.8744, 0.1312, 0.8759, 0.131, 0.8771, 0.1261, 0.8756, 0.1262, 0.8754, 0.1278, 0.8809, 0.1267, 0.8813, 0.1252, 0.8765, 0.1255, 0.8764, 0.1193, 0.8722, 0.12, 0.8711, 0.1239, 0.8744, 0.1237, 0.8746, 0.1312, 0.8747, 0.1312, 0.8759, 0.1262, 0.8754, 0.1262, 0.8751, 0.1289, 0.8802, 0.1278, 0.8809, 0.1255, 0.8764, 0.1257, 0.8762, 0.1188, 0.8733, 0.1193, 0.8722, 0.1237, 0.8746, 0.1236, 0.8748, 0.131, 0.8734, 0.1312, 0.8747, 0.1262, 0.8751, 0.1261, 0.8749, 0.1185, 0.8745, 0.1188, 0.8733, 0.1236, 0.8748, 0.1236, 0.8751, 0.1305, 0.8723, 0.131, 0.8734, 0.1261, 0.8749, 0.126, 0.8746, 0.1185, 0.8758, 0.1185, 0.8745, 0.1236, 0.8751, 0.1236, 0.8753, 0.1129, 0.8529, 0.1174, 0.851, 0.1195, 0.8578, 0.1162, 0.8592, 0.1225, 0.9004, 0.1176, 0.8995, 0.1196, 0.8927, 0.1231, 0.8934, 0.1445, 0.8912, 0.141, 0.8947, 0.1365, 0.8893, 0.139, 0.8867, 0.1174, 0.851, 0.1223, 0.85, 0.123, 0.8571, 0.1195, 0.8578, 0.1176, 0.8995, 0.113, 0.8976, 0.1163, 0.8913, 0.1196, 0.8927, 0.1223, 0.85, 0.1273, 0.85, 0.1266, 0.8571, 0.123, 0.8571, 0.113, 0.8976, 0.1089, 0.8949, 0.1134, 0.8893, 0.1163, 0.8913, 0.1273, 0.85, 0.1321, 0.851, 0.1301, 0.8578, 0.1266, 0.8571, 0.1089, 0.8949, 0.1054, 0.8914, 0.1108, 0.8868, 0.1134, 0.8893, 0.1321, 0.851, 0.1367, 0.8528, 0.1334, 0.8591, 0.1301, 0.8578, 0.1054, 0.8914, 0.1026, 0.8872, 0.1088, 0.8839, 0.1108, 0.8868, 0.1367, 0.8528, 0.1409, 0.8556, 0.1364, 0.8611, 0.1334, 0.8591, 0.1026, 0.8872, 0.1007, 0.8827, 0.1075, 0.8806, 0.1088, 0.8839, 0.1409, 0.8556, 0.1444, 0.8591, 0.1389, 0.8636, 0.1364, 0.8611, 0.1007, 0.8827, 0.09969, 0.8778, 0.1068, 0.8771, 0.1075, 0.8806, 0.1444, 0.8591, 0.1472, 0.8632, 0.1409, 0.8666, 0.1389, 0.8636, 0.09969, 0.8778, 0.09967, 0.8728, 0.1067, 0.8735, 0.1068, 0.8771, 0.1472, 0.8632, 0.1491, 0.8678, 0.1423, 0.8699, 0.1409, 0.8666, 0.09967, 0.8728, 0.1006, 0.868, 0.1074, 0.87, 0.1067, 0.8735, 0.1491, 0.8678, 0.1501, 0.8726, 0.143, 0.8734, 0.1423, 0.8699, 0.1006, 0.868, 0.1025, 0.8634, 0.1088, 0.8667, 0.1074, 0.87, 0.141, 0.8947, 0.1369, 0.8975, 0.1335, 0.8913, 0.1365, 0.8893, 0.1501, 0.8726, 0.1501, 0.8776, 0.143, 0.877, 0.143, 0.8734, 0.1025, 0.8634, 0.1052, 0.8592, 0.1108, 0.8637, 0.1088, 0.8667, 0.1369, 0.8975, 0.1323, 0.8994, 0.1302, 0.8926, 0.1335, 0.8913, 0.1501, 0.8776, 0.1491, 0.8825, 0.1423, 0.8805, 0.143, 0.877, 0.1052, 0.8592, 0.1087, 0.8557, 0.1133, 0.8612, 0.1108, 0.8637, 0.1323, 0.8994, 0.1275, 0.9004, 0.1267, 0.8933, 0.1302, 0.8926, 0.1491, 0.8825, 0.1473, 0.8871, 0.141, 0.8838, 0.1423, 0.8805, 0.1087, 0.8557, 0.1129, 0.8529, 0.1162, 0.8592, 0.1133, 0.8612, 0.1275, 0.9004, 0.1225, 0.9004, 0.1231, 0.8934, 0.1267, 0.8933, 0.1473, 0.8871, 0.1445, 0.8912, 0.139, 0.8867, 0.141, 0.8838, 0.1241, 0.8742, 0.1243, 0.8741, 0.1249, 0.8752, 0.1261, 0.8756, 0.126, 0.8759, 0.1249, 0.8752, 0.1252, 0.8765, 0.125, 0.8765, 0.1249, 0.8752, 0.1239, 0.8744, 0.1241, 0.8742, 0.1249, 0.8752, 0.1262, 0.8754, 0.1261, 0.8756, 0.1249, 0.8752, 0.1255, 0.8764, 0.1252, 0.8765, 0.1249, 0.8752, 0.1237, 0.8746, 0.1239, 0.8744, 0.1249, 0.8752, 0.1262, 0.8751, 0.1262, 0.8754, 0.1249, 0.8752, 0.1257, 0.8762, 0.1255, 0.8764, 0.1249, 0.8752, 0.1236, 0.8748, 0.1237, 0.8746, 0.1249, 0.8752, 0.1261, 0.8749, 0.1262, 0.8751, 0.1249, 0.8752, 0.1236, 0.8751, 0.1236, 0.8748, 0.1249, 0.8752, 0.126, 0.8746, 0.1261, 0.8749, 0.1249, 0.8752, 0.1236, 0.8753, 0.1236, 0.8751, 0.1249, 0.8752, 0.1259, 0.8744, 0.126, 0.8746, 0.1249, 0.8752, 0.1236, 0.8756, 0.1236, 0.8753, 0.1249, 0.8752, 0.1257, 0.8742, 0.1259, 0.8744, 0.1249, 0.8752, 0.1237, 0.8758, 0.1236, 0.8756, 0.1249, 0.8752, 0.1255, 0.8741, 0.1257, 0.8742, 0.1249, 0.8752, 0.1239, 0.876, 0.1237, 0.8758, 0.1249, 0.8752, 0.1253, 0.874, 0.1255, 0.8741, 0.1249, 0.8752, 0.124, 0.8762, 0.1239, 0.876, 0.1249, 0.8752, 0.125, 0.8739, 0.1253, 0.874, 0.1249, 0.8752, 0.1242, 0.8764, 0.124, 0.8762, 0.1249, 0.8752, 0.1248, 0.8739, 0.125, 0.8739, 0.1249, 0.8752, 0.1245, 0.8765, 0.1242, 0.8764, 0.1249, 0.8752, 0.1245, 0.874, 0.1248, 0.8739, 0.1249, 0.8752, 0.1259, 0.8761, 0.1257, 0.8762, 0.1249, 0.8752, 0.1247, 0.8765, 0.1245, 0.8765, 0.1249, 0.8752, 0.1243, 0.8741, 0.1245, 0.874, 0.1249, 0.8752, 0.126, 0.8759, 0.1259, 0.8761, 0.1249, 0.8752])
me_cylinder.materials.append(mat_materialmaam)
me_cylinder.use_remesh_fix_poles = True
me_cylinder.use_remesh_preserve_attributes = False
me_cylinder.update()

# ---- objects
ob_light = bpy.data.objects.new('Light', light_light)
ob_camera = bpy.data.objects.new('Camera', cam_camera)
ob_cylinder = bpy.data.objects.new('Cylinder', me_cylinder)

# ---- transforms, parenting, visibility, modifiers, constraints
ob_light.location = (4.076, 1.005, 5.904)
ob_light.rotation_euler = (0.6503, 0.05522, 1.866)
ob_light.lock_rotations_4d = False
ob_light.empty_display_type = 'ARROWS'
ob_light.color = (0.0, 0.0, 0.0, 0.0)
ob_light.lineart.crease_threshold = 0.0
ob_camera.location = (7.359, -6.926, 4.958)
ob_camera.rotation_euler = (1.109, 0.0, 0.8149)
ob_camera.lock_rotations_4d = False
ob_camera.empty_display_type = 'ARROWS'
ob_camera.color = (0.0, 0.0, 0.0, 0.0)
ob_camera.display_type = 'WIRE'
ob_camera.lineart.crease_threshold = 0.0
ob_cylinder.location = (0.0, 0.0, 0.0)

# ---- collection membership
col_collection.objects.link(ob_light)
col_collection.objects.link(ob_camera)
col_collection.objects.link(ob_cylinder)

# ---- scene / render settings (as saved in the file)
scene.camera = ob_camera
scene.frame_start = 1; scene.frame_end = 250; scene.frame_set(1)
scene.render.engine = 'BLENDER_EEVEE_NEXT'
scene.cycles.use_denoising = False
scene.cycles.samples = 128
scene.cycles.sampling_pattern = 'TABULATED_SOBOL'
scene.cycles.use_adaptive_sampling = False
scene.cycles.use_light_tree = False
scene.view_settings.view_transform = 'Filmic'
bpy.context.view_layer.update()
